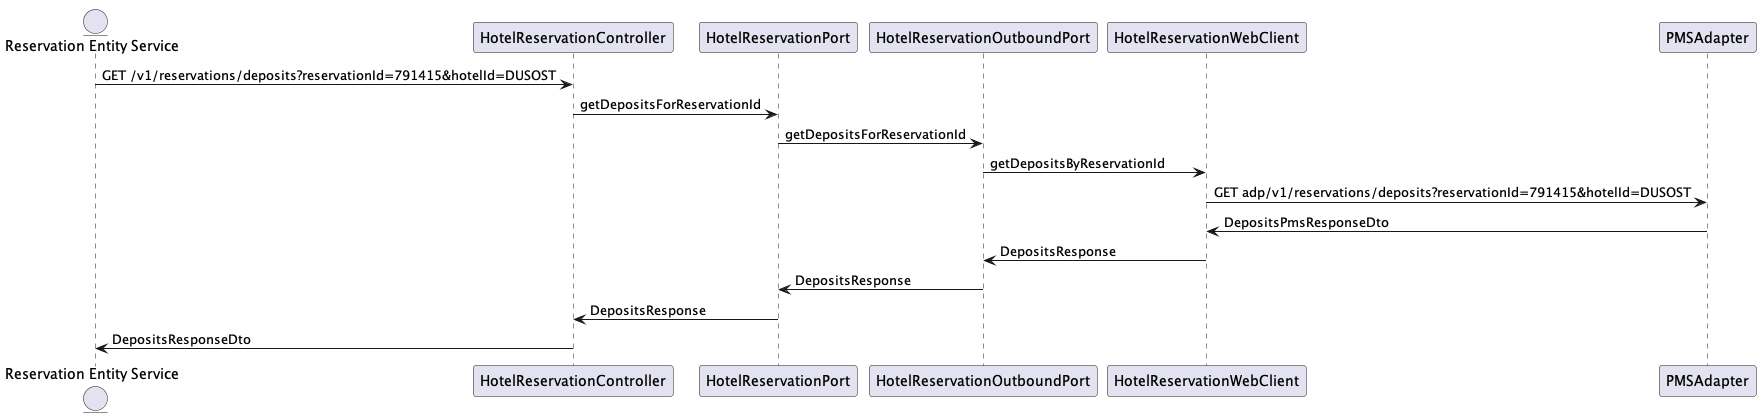

The diagram above was rendered by PlantUML. Its source (embedded in the PNG):
@startuml
entity "Reservation Entity Service" as A
participant HotelReservationController as Controller
participant HotelReservationPort as InboundPort
participant HotelReservationOutboundPort as OutboundPort
participant HotelReservationWebClient as Webclient

A -> Controller: GET /v1/reservations/deposits?reservationId=791415&hotelId=DUSOST
Controller -> InboundPort: getDepositsForReservationId
InboundPort -> OutboundPort: getDepositsForReservationId
OutboundPort -> Webclient: getDepositsByReservationId
Webclient -> PMSAdapter: GET adp/v1/reservations/deposits?reservationId=791415&hotelId=DUSOST

Webclient <- PMSAdapter: DepositsPmsResponseDto
OutboundPort <- Webclient: DepositsResponse
InboundPort <- OutboundPort: DepositsResponse
Controller <- InboundPort: DepositsResponse
A <- Controller: DepositsResponseDto
@enduml